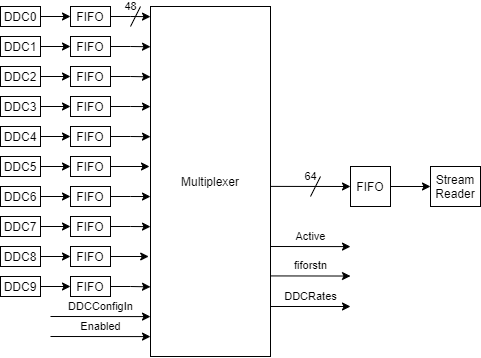

The diagram above was exported from draw.io. Its source (the exported page's mxGraphModel, read from the mxfile embedded in the PNG):
<mxGraphModel dx="1102" dy="1025" grid="1" gridSize="10" guides="1" tooltips="1" connect="1" arrows="1" fold="1" page="1" pageScale="1" pageWidth="600" pageHeight="400" math="0" shadow="0">
  <root>
    <mxCell id="0" />
    <mxCell id="1" parent="0" />
    <mxCell id="YP40HUw52YjCRkE7fi0G-4" style="edgeStyle=orthogonalEdgeStyle;rounded=0;orthogonalLoop=1;jettySize=auto;html=1;exitX=1;exitY=0.5;exitDx=0;exitDy=0;entryX=0;entryY=0.5;entryDx=0;entryDy=0;" parent="1" source="YP40HUw52YjCRkE7fi0G-2" target="YP40HUw52YjCRkE7fi0G-3" edge="1">
      <mxGeometry relative="1" as="geometry" />
    </mxCell>
    <mxCell id="YP40HUw52YjCRkE7fi0G-2" value="DDC0" style="rounded=0;whiteSpace=wrap;html=1;" parent="1" vertex="1">
      <mxGeometry x="10" y="10" width="40" height="20" as="geometry" />
    </mxCell>
    <mxCell id="YP40HUw52YjCRkE7fi0G-48" style="edgeStyle=orthogonalEdgeStyle;rounded=0;orthogonalLoop=1;jettySize=auto;html=1;exitX=1;exitY=0.5;exitDx=0;exitDy=0;entryX=0;entryY=0.029;entryDx=0;entryDy=0;entryPerimeter=0;" parent="1" source="YP40HUw52YjCRkE7fi0G-3" target="YP40HUw52YjCRkE7fi0G-44" edge="1">
      <mxGeometry relative="1" as="geometry" />
    </mxCell>
    <mxCell id="YP40HUw52YjCRkE7fi0G-3" value="FIFO" style="rounded=0;whiteSpace=wrap;html=1;" parent="1" vertex="1">
      <mxGeometry x="80" y="10" width="40" height="20" as="geometry" />
    </mxCell>
    <mxCell id="YP40HUw52YjCRkE7fi0G-5" style="edgeStyle=orthogonalEdgeStyle;rounded=0;orthogonalLoop=1;jettySize=auto;html=1;exitX=1;exitY=0.5;exitDx=0;exitDy=0;entryX=0;entryY=0.5;entryDx=0;entryDy=0;" parent="1" source="YP40HUw52YjCRkE7fi0G-6" target="YP40HUw52YjCRkE7fi0G-7" edge="1">
      <mxGeometry relative="1" as="geometry" />
    </mxCell>
    <mxCell id="YP40HUw52YjCRkE7fi0G-6" value="DDC1" style="rounded=0;whiteSpace=wrap;html=1;" parent="1" vertex="1">
      <mxGeometry x="10" y="40" width="40" height="20" as="geometry" />
    </mxCell>
    <mxCell id="YP40HUw52YjCRkE7fi0G-49" style="edgeStyle=orthogonalEdgeStyle;rounded=0;orthogonalLoop=1;jettySize=auto;html=1;exitX=1;exitY=0.5;exitDx=0;exitDy=0;entryX=0;entryY=0.115;entryDx=0;entryDy=0;entryPerimeter=0;" parent="1" source="YP40HUw52YjCRkE7fi0G-7" target="YP40HUw52YjCRkE7fi0G-44" edge="1">
      <mxGeometry relative="1" as="geometry" />
    </mxCell>
    <mxCell id="YP40HUw52YjCRkE7fi0G-7" value="FIFO" style="rounded=0;whiteSpace=wrap;html=1;" parent="1" vertex="1">
      <mxGeometry x="80" y="40" width="40" height="20" as="geometry" />
    </mxCell>
    <mxCell id="YP40HUw52YjCRkE7fi0G-8" style="edgeStyle=orthogonalEdgeStyle;rounded=0;orthogonalLoop=1;jettySize=auto;html=1;exitX=1;exitY=0.5;exitDx=0;exitDy=0;entryX=0;entryY=0.5;entryDx=0;entryDy=0;" parent="1" source="YP40HUw52YjCRkE7fi0G-9" target="YP40HUw52YjCRkE7fi0G-10" edge="1">
      <mxGeometry relative="1" as="geometry" />
    </mxCell>
    <mxCell id="YP40HUw52YjCRkE7fi0G-9" value="DDC2" style="rounded=0;whiteSpace=wrap;html=1;" parent="1" vertex="1">
      <mxGeometry x="10" y="70" width="40" height="20" as="geometry" />
    </mxCell>
    <mxCell id="YP40HUw52YjCRkE7fi0G-50" style="edgeStyle=orthogonalEdgeStyle;rounded=0;orthogonalLoop=1;jettySize=auto;html=1;exitX=1;exitY=0.5;exitDx=0;exitDy=0;entryX=0;entryY=0.201;entryDx=0;entryDy=0;entryPerimeter=0;" parent="1" source="YP40HUw52YjCRkE7fi0G-10" target="YP40HUw52YjCRkE7fi0G-44" edge="1">
      <mxGeometry relative="1" as="geometry" />
    </mxCell>
    <mxCell id="YP40HUw52YjCRkE7fi0G-10" value="FIFO" style="rounded=0;whiteSpace=wrap;html=1;" parent="1" vertex="1">
      <mxGeometry x="80" y="70" width="40" height="20" as="geometry" />
    </mxCell>
    <mxCell id="YP40HUw52YjCRkE7fi0G-11" style="edgeStyle=orthogonalEdgeStyle;rounded=0;orthogonalLoop=1;jettySize=auto;html=1;exitX=1;exitY=0.5;exitDx=0;exitDy=0;entryX=0;entryY=0.5;entryDx=0;entryDy=0;" parent="1" source="YP40HUw52YjCRkE7fi0G-12" target="YP40HUw52YjCRkE7fi0G-13" edge="1">
      <mxGeometry relative="1" as="geometry" />
    </mxCell>
    <mxCell id="YP40HUw52YjCRkE7fi0G-12" value="DDC3" style="rounded=0;whiteSpace=wrap;html=1;" parent="1" vertex="1">
      <mxGeometry x="10" y="100" width="40" height="20" as="geometry" />
    </mxCell>
    <mxCell id="YP40HUw52YjCRkE7fi0G-53" style="edgeStyle=orthogonalEdgeStyle;rounded=0;orthogonalLoop=1;jettySize=auto;html=1;exitX=1;exitY=0.5;exitDx=0;exitDy=0;entryX=0;entryY=0.286;entryDx=0;entryDy=0;entryPerimeter=0;" parent="1" source="YP40HUw52YjCRkE7fi0G-13" target="YP40HUw52YjCRkE7fi0G-44" edge="1">
      <mxGeometry relative="1" as="geometry" />
    </mxCell>
    <mxCell id="YP40HUw52YjCRkE7fi0G-13" value="FIFO" style="rounded=0;whiteSpace=wrap;html=1;" parent="1" vertex="1">
      <mxGeometry x="80" y="100" width="40" height="20" as="geometry" />
    </mxCell>
    <mxCell id="YP40HUw52YjCRkE7fi0G-26" style="edgeStyle=orthogonalEdgeStyle;rounded=0;orthogonalLoop=1;jettySize=auto;html=1;exitX=1;exitY=0.5;exitDx=0;exitDy=0;entryX=0;entryY=0.5;entryDx=0;entryDy=0;" parent="1" source="YP40HUw52YjCRkE7fi0G-27" target="YP40HUw52YjCRkE7fi0G-28" edge="1">
      <mxGeometry relative="1" as="geometry" />
    </mxCell>
    <mxCell id="YP40HUw52YjCRkE7fi0G-27" value="DDC4" style="rounded=0;whiteSpace=wrap;html=1;" parent="1" vertex="1">
      <mxGeometry x="10" y="130" width="40" height="20" as="geometry" />
    </mxCell>
    <mxCell id="YP40HUw52YjCRkE7fi0G-52" style="edgeStyle=orthogonalEdgeStyle;rounded=0;orthogonalLoop=1;jettySize=auto;html=1;exitX=1;exitY=0.5;exitDx=0;exitDy=0;entryX=0;entryY=0.372;entryDx=0;entryDy=0;entryPerimeter=0;" parent="1" source="YP40HUw52YjCRkE7fi0G-28" target="YP40HUw52YjCRkE7fi0G-44" edge="1">
      <mxGeometry relative="1" as="geometry" />
    </mxCell>
    <mxCell id="YP40HUw52YjCRkE7fi0G-28" value="FIFO" style="rounded=0;whiteSpace=wrap;html=1;" parent="1" vertex="1">
      <mxGeometry x="80" y="130" width="40" height="20" as="geometry" />
    </mxCell>
    <mxCell id="YP40HUw52YjCRkE7fi0G-29" style="edgeStyle=orthogonalEdgeStyle;rounded=0;orthogonalLoop=1;jettySize=auto;html=1;exitX=1;exitY=0.5;exitDx=0;exitDy=0;entryX=0;entryY=0.5;entryDx=0;entryDy=0;" parent="1" source="YP40HUw52YjCRkE7fi0G-30" target="YP40HUw52YjCRkE7fi0G-31" edge="1">
      <mxGeometry relative="1" as="geometry" />
    </mxCell>
    <mxCell id="YP40HUw52YjCRkE7fi0G-30" value="DDC5" style="rounded=0;whiteSpace=wrap;html=1;" parent="1" vertex="1">
      <mxGeometry x="10" y="160" width="40" height="20" as="geometry" />
    </mxCell>
    <mxCell id="YP40HUw52YjCRkE7fi0G-54" style="edgeStyle=orthogonalEdgeStyle;rounded=0;orthogonalLoop=1;jettySize=auto;html=1;exitX=1;exitY=0.5;exitDx=0;exitDy=0;entryX=-0.008;entryY=0.459;entryDx=0;entryDy=0;entryPerimeter=0;" parent="1" source="YP40HUw52YjCRkE7fi0G-31" target="YP40HUw52YjCRkE7fi0G-44" edge="1">
      <mxGeometry relative="1" as="geometry" />
    </mxCell>
    <mxCell id="YP40HUw52YjCRkE7fi0G-31" value="FIFO" style="rounded=0;whiteSpace=wrap;html=1;" parent="1" vertex="1">
      <mxGeometry x="80" y="160" width="40" height="20" as="geometry" />
    </mxCell>
    <mxCell id="YP40HUw52YjCRkE7fi0G-32" style="edgeStyle=orthogonalEdgeStyle;rounded=0;orthogonalLoop=1;jettySize=auto;html=1;exitX=1;exitY=0.5;exitDx=0;exitDy=0;entryX=0;entryY=0.5;entryDx=0;entryDy=0;" parent="1" source="YP40HUw52YjCRkE7fi0G-33" target="YP40HUw52YjCRkE7fi0G-34" edge="1">
      <mxGeometry relative="1" as="geometry" />
    </mxCell>
    <mxCell id="YP40HUw52YjCRkE7fi0G-33" value="DDC6" style="rounded=0;whiteSpace=wrap;html=1;" parent="1" vertex="1">
      <mxGeometry x="10" y="190" width="40" height="20" as="geometry" />
    </mxCell>
    <mxCell id="YP40HUw52YjCRkE7fi0G-55" style="edgeStyle=orthogonalEdgeStyle;rounded=0;orthogonalLoop=1;jettySize=auto;html=1;exitX=1;exitY=0.5;exitDx=0;exitDy=0;entryX=0;entryY=0.543;entryDx=0;entryDy=0;entryPerimeter=0;" parent="1" source="YP40HUw52YjCRkE7fi0G-34" target="YP40HUw52YjCRkE7fi0G-44" edge="1">
      <mxGeometry relative="1" as="geometry" />
    </mxCell>
    <mxCell id="YP40HUw52YjCRkE7fi0G-34" value="FIFO" style="rounded=0;whiteSpace=wrap;html=1;" parent="1" vertex="1">
      <mxGeometry x="80" y="190" width="40" height="20" as="geometry" />
    </mxCell>
    <mxCell id="YP40HUw52YjCRkE7fi0G-35" style="edgeStyle=orthogonalEdgeStyle;rounded=0;orthogonalLoop=1;jettySize=auto;html=1;exitX=1;exitY=0.5;exitDx=0;exitDy=0;entryX=0;entryY=0.5;entryDx=0;entryDy=0;" parent="1" source="YP40HUw52YjCRkE7fi0G-36" target="YP40HUw52YjCRkE7fi0G-37" edge="1">
      <mxGeometry relative="1" as="geometry" />
    </mxCell>
    <mxCell id="YP40HUw52YjCRkE7fi0G-36" value="DDC7" style="rounded=0;whiteSpace=wrap;html=1;" parent="1" vertex="1">
      <mxGeometry x="10" y="220" width="40" height="20" as="geometry" />
    </mxCell>
    <mxCell id="YP40HUw52YjCRkE7fi0G-56" style="edgeStyle=orthogonalEdgeStyle;rounded=0;orthogonalLoop=1;jettySize=auto;html=1;exitX=1;exitY=0.5;exitDx=0;exitDy=0;entryX=0;entryY=0.629;entryDx=0;entryDy=0;entryPerimeter=0;" parent="1" source="YP40HUw52YjCRkE7fi0G-37" target="YP40HUw52YjCRkE7fi0G-44" edge="1">
      <mxGeometry relative="1" as="geometry" />
    </mxCell>
    <mxCell id="YP40HUw52YjCRkE7fi0G-37" value="FIFO" style="rounded=0;whiteSpace=wrap;html=1;" parent="1" vertex="1">
      <mxGeometry x="80" y="220" width="40" height="20" as="geometry" />
    </mxCell>
    <mxCell id="YP40HUw52YjCRkE7fi0G-38" style="edgeStyle=orthogonalEdgeStyle;rounded=0;orthogonalLoop=1;jettySize=auto;html=1;exitX=1;exitY=0.5;exitDx=0;exitDy=0;entryX=0;entryY=0.5;entryDx=0;entryDy=0;" parent="1" source="YP40HUw52YjCRkE7fi0G-39" target="YP40HUw52YjCRkE7fi0G-40" edge="1">
      <mxGeometry relative="1" as="geometry" />
    </mxCell>
    <mxCell id="YP40HUw52YjCRkE7fi0G-39" value="DDC8" style="rounded=0;whiteSpace=wrap;html=1;" parent="1" vertex="1">
      <mxGeometry x="10" y="250" width="40" height="20" as="geometry" />
    </mxCell>
    <mxCell id="YP40HUw52YjCRkE7fi0G-57" style="edgeStyle=orthogonalEdgeStyle;rounded=0;orthogonalLoop=1;jettySize=auto;html=1;exitX=1;exitY=0.5;exitDx=0;exitDy=0;entryX=-0.015;entryY=0.716;entryDx=0;entryDy=0;entryPerimeter=0;" parent="1" source="YP40HUw52YjCRkE7fi0G-40" target="YP40HUw52YjCRkE7fi0G-44" edge="1">
      <mxGeometry relative="1" as="geometry" />
    </mxCell>
    <mxCell id="YP40HUw52YjCRkE7fi0G-40" value="FIFO" style="rounded=0;whiteSpace=wrap;html=1;" parent="1" vertex="1">
      <mxGeometry x="80" y="250" width="40" height="20" as="geometry" />
    </mxCell>
    <mxCell id="YP40HUw52YjCRkE7fi0G-41" style="edgeStyle=orthogonalEdgeStyle;rounded=0;orthogonalLoop=1;jettySize=auto;html=1;exitX=1;exitY=0.5;exitDx=0;exitDy=0;entryX=0;entryY=0.5;entryDx=0;entryDy=0;" parent="1" source="YP40HUw52YjCRkE7fi0G-42" target="YP40HUw52YjCRkE7fi0G-43" edge="1">
      <mxGeometry relative="1" as="geometry" />
    </mxCell>
    <mxCell id="YP40HUw52YjCRkE7fi0G-42" value="DDC9" style="rounded=0;whiteSpace=wrap;html=1;" parent="1" vertex="1">
      <mxGeometry x="10" y="280" width="40" height="20" as="geometry" />
    </mxCell>
    <mxCell id="YP40HUw52YjCRkE7fi0G-58" style="edgeStyle=orthogonalEdgeStyle;rounded=0;orthogonalLoop=1;jettySize=auto;html=1;exitX=1;exitY=0.5;exitDx=0;exitDy=0;entryX=0;entryY=0.801;entryDx=0;entryDy=0;entryPerimeter=0;" parent="1" source="YP40HUw52YjCRkE7fi0G-43" target="YP40HUw52YjCRkE7fi0G-44" edge="1">
      <mxGeometry relative="1" as="geometry" />
    </mxCell>
    <mxCell id="YP40HUw52YjCRkE7fi0G-43" value="FIFO" style="rounded=0;whiteSpace=wrap;html=1;" parent="1" vertex="1">
      <mxGeometry x="80" y="280" width="40" height="20" as="geometry" />
    </mxCell>
    <mxCell id="YP40HUw52YjCRkE7fi0G-44" value="Multiplexer" style="rounded=0;whiteSpace=wrap;html=1;" parent="1" vertex="1">
      <mxGeometry x="160" y="10" width="120" height="350" as="geometry" />
    </mxCell>
    <mxCell id="YP40HUw52YjCRkE7fi0G-59" style="edgeStyle=orthogonalEdgeStyle;rounded=0;orthogonalLoop=1;jettySize=auto;html=1;exitX=1;exitY=0.5;exitDx=0;exitDy=0;entryX=0;entryY=0.5;entryDx=0;entryDy=0;" parent="1" source="YP40HUw52YjCRkE7fi0G-45" target="YP40HUw52YjCRkE7fi0G-46" edge="1">
      <mxGeometry relative="1" as="geometry" />
    </mxCell>
    <mxCell id="YP40HUw52YjCRkE7fi0G-45" value="FIFO" style="rounded=0;whiteSpace=wrap;html=1;" parent="1" vertex="1">
      <mxGeometry x="360" y="170" width="40" height="40" as="geometry" />
    </mxCell>
    <mxCell id="YP40HUw52YjCRkE7fi0G-46" value="Stream Reader" style="rounded=0;whiteSpace=wrap;html=1;" parent="1" vertex="1">
      <mxGeometry x="440" y="170" width="50" height="40" as="geometry" />
    </mxCell>
    <mxCell id="YP40HUw52YjCRkE7fi0G-60" value="" style="endArrow=classic;html=1;rounded=0;entryX=0;entryY=0.5;entryDx=0;entryDy=0;exitX=1;exitY=0.514;exitDx=0;exitDy=0;exitPerimeter=0;" parent="1" source="YP40HUw52YjCRkE7fi0G-44" target="YP40HUw52YjCRkE7fi0G-45" edge="1">
      <mxGeometry width="50" height="50" relative="1" as="geometry">
        <mxPoint x="270" y="240" as="sourcePoint" />
        <mxPoint x="320" y="190" as="targetPoint" />
      </mxGeometry>
    </mxCell>
    <mxCell id="YP40HUw52YjCRkE7fi0G-61" value="DDCConfigIn" style="endArrow=classic;html=1;rounded=0;entryX=0;entryY=0.886;entryDx=0;entryDy=0;entryPerimeter=0;" parent="1" target="YP40HUw52YjCRkE7fi0G-44" edge="1">
      <mxGeometry x="-0.0002" y="10" width="50" height="50" relative="1" as="geometry">
        <mxPoint x="60" y="320" as="sourcePoint" />
        <mxPoint x="320" y="190" as="targetPoint" />
        <mxPoint as="offset" />
      </mxGeometry>
    </mxCell>
    <mxCell id="YP40HUw52YjCRkE7fi0G-62" value="Enabled" style="endArrow=classic;html=1;rounded=0;entryX=0;entryY=0.886;entryDx=0;entryDy=0;entryPerimeter=0;" parent="1" edge="1">
      <mxGeometry x="-0.0002" y="10" width="50" height="50" relative="1" as="geometry">
        <mxPoint x="60" y="340" as="sourcePoint" />
        <mxPoint x="160" y="340.1" as="targetPoint" />
        <mxPoint as="offset" />
      </mxGeometry>
    </mxCell>
    <mxCell id="oT_FG0FpsO0o1sEZ4W-B-1" value="Active" style="endArrow=classic;html=1;rounded=0;entryX=0;entryY=0.5;entryDx=0;entryDy=0;exitX=1;exitY=0.514;exitDx=0;exitDy=0;exitPerimeter=0;" parent="1" edge="1">
      <mxGeometry x="-0.0003" y="10" width="50" height="50" relative="1" as="geometry">
        <mxPoint x="280" y="250.00000000000009" as="sourcePoint" />
        <mxPoint x="360" y="250.1" as="targetPoint" />
        <mxPoint as="offset" />
      </mxGeometry>
    </mxCell>
    <mxCell id="pH3ebMQVrLHKmHBBO0Hd-1" value="fiforstn" style="endArrow=classic;html=1;rounded=0;entryX=0;entryY=0.5;entryDx=0;entryDy=0;exitX=1;exitY=0.514;exitDx=0;exitDy=0;exitPerimeter=0;" parent="1" edge="1">
      <mxGeometry x="-0.0003" y="10" width="50" height="50" relative="1" as="geometry">
        <mxPoint x="280" y="279.4300000000001" as="sourcePoint" />
        <mxPoint x="360" y="279.53000000000003" as="targetPoint" />
        <mxPoint as="offset" />
      </mxGeometry>
    </mxCell>
    <mxCell id="pH3ebMQVrLHKmHBBO0Hd-2" value="DDCRates" style="endArrow=classic;html=1;rounded=0;" parent="1" edge="1">
      <mxGeometry x="-0.0002" y="10" width="50" height="50" relative="1" as="geometry">
        <mxPoint x="280" y="310" as="sourcePoint" />
        <mxPoint x="360" y="310" as="targetPoint" />
        <mxPoint as="offset" />
      </mxGeometry>
    </mxCell>
    <mxCell id="pH3ebMQVrLHKmHBBO0Hd-3" value="48" style="endArrow=none;html=1;rounded=0;labelBackgroundColor=none;" parent="1" edge="1">
      <mxGeometry x="0.6" y="9" width="50" height="50" relative="1" as="geometry">
        <mxPoint x="140" y="30" as="sourcePoint" />
        <mxPoint x="150" y="10" as="targetPoint" />
        <mxPoint as="offset" />
      </mxGeometry>
    </mxCell>
    <mxCell id="pH3ebMQVrLHKmHBBO0Hd-4" value="64" style="endArrow=none;html=1;rounded=0;labelBackgroundColor=none;" parent="1" edge="1">
      <mxGeometry x="0.6" y="9" width="50" height="50" relative="1" as="geometry">
        <mxPoint x="320" y="200" as="sourcePoint" />
        <mxPoint x="330" y="180" as="targetPoint" />
        <mxPoint as="offset" />
      </mxGeometry>
    </mxCell>
  </root>
</mxGraphModel>